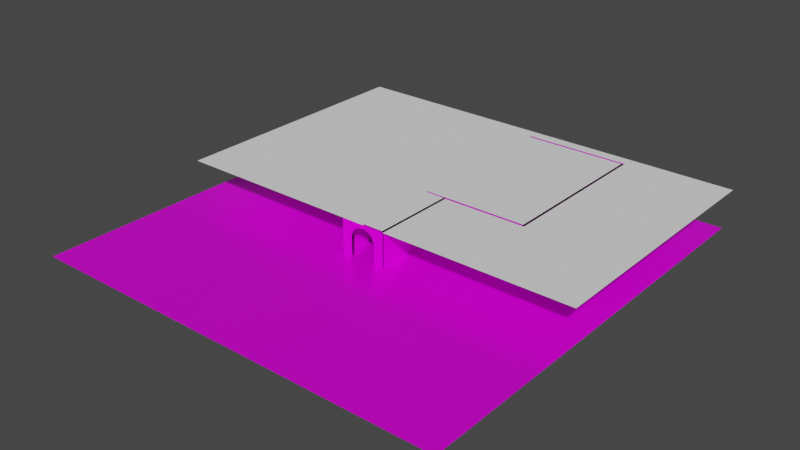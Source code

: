 # Source: Map1.blend  (saved by Blender 3.0.42; exported with 4.5.12 LTS)
import bpy
from mathutils import Matrix  # noqa: F401  (used for matrix-valued properties, if any)

bpy.ops.wm.read_factory_settings(use_empty=True)
scene = bpy.context.scene
scene.name = 'Scene'

# ---- collections
col_collection = bpy.data.collections.new('Collection'); scene.collection.children.link(col_collection)

# ---- images (referenced by path relative to the original .blend; pixels are not part of the script)
import os
ASSET_DIR = os.environ.get("B2B_ASSET_DIR", "")  # directory of the original .blend (textures are referenced by path, not embedded)
HERE = os.path.dirname(os.path.abspath(__file__))  # packed textures are extracted next to this script under _unpacked/

def load_image(name, relpath, width, height, colorspace="sRGB"):
    """Load a texture the original file referenced (path relative to the .blend, or extracted next to this script)."""
    p = next((c for c in (os.path.join(HERE, relpath), os.path.join(ASSET_DIR, relpath)) if relpath and os.path.exists(c)), "")
    if p:
        img = bpy.data.images.load(p, check_existing=True)
        img.name = name
    else:  # same state as the original file: an image datablock whose file is absent (Cycles renders it pink)
        img = bpy.data.images.new(name, width, height)
        img.source = "FILE"
        img.filepath = "//" + (relpath or name)
    img.colorspace_settings.name = colorspace
    return img
img_diamondplate001_2k_normaldx_jpg = load_image('DiamondPlate001_2K_NormalDX.jpg', 'DiamondPlate001_2K_NormalDX.jpg', 1024, 1024, 'Non-Color')
img_diamondplate001_2k_roughness_jpg = load_image('DiamondPlate001_2K_Roughness.jpg', 'DiamondPlate001_2K_Roughness.jpg', 1024, 1024, 'sRGB')
img_diamondplate001_2k_metalness_jpg = load_image('DiamondPlate001_2K_Metalness.jpg', 'DiamondPlate001_2K_Metalness.jpg', 1024, 1024, 'sRGB')
img_diamondplate001_2k_displacement_jpg = load_image('DiamondPlate001_2K_Displacement.jpg', 'DiamondPlate001_2K_Displacement.jpg', 1024, 1024, 'sRGB')
img_diamondplate001_2k_color_jpg = load_image('DiamondPlate001_2K_Color.jpg', 'DiamondPlate001_2K_Color.jpg', 1024, 1024, 'sRGB')
img_paintedplaster002_2k_roughness_jpg = load_image('PaintedPlaster002_2K_Roughness.jpg', 'PaintedPlaster002_2K_Roughness.jpg', 1024, 1024, 'sRGB')
img_paintedplaster002_2k_color_jpg = load_image('PaintedPlaster002_2K_Color.jpg', 'PaintedPlaster002_2K_Color.jpg', 1024, 1024, 'sRGB')
img_paintedplaster002_2k_displacement_jpg = load_image('PaintedPlaster002_2K_Displacement.jpg', 'PaintedPlaster002_2K_Displacement.jpg', 1024, 1024, 'sRGB')
img_paintedplaster002_2k_normaldx_jpg = load_image('PaintedPlaster002_2K_NormalDX.jpg', 'PaintedPlaster002_2K_NormalDX.jpg', 1024, 1024, 'sRGB')
img_plaster002_2k_displacement_jpg = load_image('Plaster002_2K_Displacement.jpg', 'Plaster002_2K_Displacement.jpg', 1024, 1024, 'sRGB')
img_plaster002_2k_color_jpg = load_image('Plaster002_2K_Color.jpg', 'Plaster002_2K_Color.jpg', 1024, 1024, 'sRGB')
img_plaster002_2k_normaldx_jpg = load_image('Plaster002_2K_NormalDX.jpg', 'Plaster002_2K_NormalDX.jpg', 1024, 1024, 'Non-Color')
img_plaster002_2k_roughness_jpg = load_image('Plaster002_2K_Roughness.jpg', 'Plaster002_2K_Roughness.jpg', 1024, 1024, 'sRGB')
img_woodchips002_2k_normaldx_jpg = load_image('WoodChips002_2K_NormalDX.jpg', 'WoodChips002_2K_NormalDX.jpg', 1024, 1024, 'sRGB')
img_woodchips002_2k_displacement_jpg = load_image('WoodChips002_2K_Displacement.jpg', 'WoodChips002_2K_Displacement.jpg', 1024, 1024, 'sRGB')
img_woodchips002_2k_roughness_jpg = load_image('WoodChips002_2K_Roughness.jpg', 'WoodChips002_2K_Roughness.jpg', 1024, 1024, 'sRGB')
img_woodchips002_2k_color_jpg = load_image('WoodChips002_2K_Color.jpg', 'WoodChips002_2K_Color.jpg', 1024, 1024, 'sRGB')
img_woodchips002_2k_ambientocclusion_jpg = load_image('WoodChips002_2K_AmbientOcclusion.jpg', 'WoodChips002_2K_AmbientOcclusion.jpg', 1024, 1024, 'Non-Color')
img_wood059_2k_roughness_jpg = load_image('Wood059_2K_Roughness.jpg', 'Wood059_2K_Roughness.jpg', 1024, 1024, 'sRGB')
img_wood059_2k_displacement_jpg = load_image('Wood059_2K_Displacement.jpg', 'Wood059_2K_Displacement.jpg', 1024, 1024, 'sRGB')
img_wood059_2k_normaldx_jpg = load_image('Wood059_2K_NormalDX.jpg', 'Wood059_2K_NormalDX.jpg', 1024, 1024, 'Non-Color')
img_wood059_2k_ambientocclusion_jpg = load_image('Wood059_2K_AmbientOcclusion.jpg', 'Wood059_2K_AmbientOcclusion.jpg', 1024, 1024, 'sRGB')
img_wood059_2k_color_jpg = load_image('Wood059_2K_Color.jpg', 'Wood059_2K_Color.jpg', 1024, 1024, 'sRGB')

# ---- materials (node trees are filled in below, after node groups)
mat_floor = bpy.data.materials.new('Floor')
mat_floor.use_transparent_shadow = False
mat_wall = bpy.data.materials.new('Wall')
mat_wall.use_transparent_shadow = False
mat_wall2 = bpy.data.materials.new('Wall2')
mat_wall2.use_transparent_shadow = False
mat_woodchip = bpy.data.materials.new('WoodChip')
mat_woodchip.use_transparent_shadow = False
mat_woodpillar = bpy.data.materials.new('WoodPillar')
mat_woodpillar.use_transparent_shadow = False

# ---- material node trees
mat_floor.use_nodes = True; mat_floor.node_tree.nodes.clear()
_N = mat_floor.node_tree.nodes; _L = mat_floor.node_tree.links
n0 = _N.new('ShaderNodeBsdfPrincipled'); n0.name = 'Principled BSDF'; n0.location = (10, 300)
n0.distribution = 'GGX'
n0.subsurface_method = 'RANDOM_WALK_SKIN'
n0.inputs[3].default_value = 1.45
n0.inputs[27].default_value = (0.0, 0.0, 0.0, 1.0)
n0.inputs[28].default_value = 1.0
n1 = _N.new('ShaderNodeOutputMaterial'); n1.name = 'Material Output'; n1.location = (300, 300)
n2 = _N.new('ShaderNodeNormalMap'); n2.name = 'Normal Map'; n2.location = (-252, -284)
n3 = _N.new('ShaderNodeTexImage'); n3.name = 'Image Texture.001'; n3.location = (-690, -335)
n3.image = img_diamondplate001_2k_normaldx_jpg
n4 = _N.new('ShaderNodeTexImage'); n4.name = 'Image Texture'; n4.location = (-500, -95)
n4.image = img_diamondplate001_2k_roughness_jpg
n5 = _N.new('ShaderNodeTexImage'); n5.name = 'Image Texture.002'; n5.location = (-489, 165)
n5.image = img_diamondplate001_2k_metalness_jpg
n6 = _N.new('ShaderNodeTexImage'); n6.name = 'Image Texture.004'; n6.location = (330, -103)
n6.image = img_diamondplate001_2k_displacement_jpg
n7 = _N.new('ShaderNodeTexImage'); n7.name = 'Image Texture.003'; n7.location = (-775, 344)
n7.image = img_diamondplate001_2k_color_jpg
n8 = _N.new('ShaderNodeMapping'); n8.name = 'Mapping'; n8.location = (-1127, 346)
n9 = _N.new('ShaderNodeTexCoord'); n9.name = 'Texture Coordinate'; n9.location = (-1416, 315)
_L.new(n0.outputs[0], n1.inputs[0])
_L.new(n4.outputs[0], n0.inputs[2])
_L.new(n3.outputs[0], n2.inputs[1])
_L.new(n2.outputs[0], n0.inputs[5])
_L.new(n5.outputs[0], n0.inputs[1])
_L.new(n6.outputs[0], n1.inputs[2])
_L.new(n7.outputs[0], n0.inputs[0])
_L.new(n8.outputs[0], n7.inputs[0])
_L.new(n9.outputs[2], n8.inputs[0])
n1.is_active_output = True
mat_wall.use_nodes = True; mat_wall.node_tree.nodes.clear()
_N = mat_wall.node_tree.nodes; _L = mat_wall.node_tree.links
n0 = _N.new('ShaderNodeBsdfPrincipled'); n0.name = 'Principled BSDF'; n0.location = (10, 300)
n0.distribution = 'GGX'
n0.subsurface_method = 'RANDOM_WALK_SKIN'
n0.inputs[3].default_value = 1.45
n0.inputs[27].default_value = (0.0, 0.0, 0.0, 1.0)
n0.inputs[28].default_value = 1.0
n1 = _N.new('ShaderNodeOutputMaterial'); n1.name = 'Material Output'; n1.location = (300, 300)
n2 = _N.new('ShaderNodeTexImage'); n2.name = 'Image Texture.003'; n2.location = (-363, 20)
n2.image = img_paintedplaster002_2k_roughness_jpg
n3 = _N.new('ShaderNodeTexImage'); n3.name = 'Image Texture'; n3.location = (-384, 289)
n3.image = img_paintedplaster002_2k_color_jpg
n4 = _N.new('ShaderNodeTexImage'); n4.name = 'Image Texture.001'; n4.location = (284, 36)
n4.image = img_paintedplaster002_2k_displacement_jpg
n5 = _N.new('ShaderNodeNormalMap'); n5.name = 'Normal Map'; n5.location = (-220, -309)
n6 = _N.new('ShaderNodeTexImage'); n6.name = 'Image Texture.002'; n6.location = (-584, -282)
n6.image = img_paintedplaster002_2k_normaldx_jpg
n7 = _N.new('ShaderNodeTexCoord'); n7.name = 'Texture Coordinate'; n7.location = (-987, 251)
n8 = _N.new('ShaderNodeMapping'); n8.name = 'Mapping'; n8.location = (-680, 295)
n8.inputs[3].default_value = (0.5, 1.0, 10.0)
_L.new(n0.outputs[0], n1.inputs[0])
_L.new(n2.outputs[0], n0.inputs[2])
_L.new(n3.outputs[0], n0.inputs[0])
_L.new(n4.outputs[0], n1.inputs[2])
_L.new(n6.outputs[0], n5.inputs[1])
_L.new(n5.outputs[0], n0.inputs[5])
_L.new(n8.outputs[0], n3.inputs[0])
_L.new(n7.outputs[2], n8.inputs[0])
n1.is_active_output = True
mat_wall2.use_nodes = True; mat_wall2.node_tree.nodes.clear()
_N = mat_wall2.node_tree.nodes; _L = mat_wall2.node_tree.links
n0 = _N.new('ShaderNodeOutputMaterial'); n0.name = 'Material Output'; n0.location = (300, 300)
n1 = _N.new('ShaderNodeBsdfPrincipled'); n1.name = 'Principled BSDF'; n1.location = (-56, 306)
n1.distribution = 'GGX'
n1.subsurface_method = 'RANDOM_WALK_SKIN'
n1.inputs[3].default_value = 1.45
n1.inputs[27].default_value = (0.0, 0.0, 0.0, 1.0)
n1.inputs[28].default_value = 1.0
n2 = _N.new('ShaderNodeTexImage'); n2.name = 'Image Texture.001'; n2.location = (229, 73)
n2.image = img_plaster002_2k_displacement_jpg
n3 = _N.new('ShaderNodeTexImage'); n3.name = 'Image Texture'; n3.location = (-524, 273)
n3.image = img_plaster002_2k_color_jpg
n4 = _N.new('ShaderNodeNormalMap'); n4.name = 'Normal Map'; n4.location = (-281, -293)
n5 = _N.new('ShaderNodeTexImage'); n5.name = 'Image Texture.002'; n5.location = (-621, -214)
n5.image = img_plaster002_2k_normaldx_jpg
n6 = _N.new('ShaderNodeTexImage'); n6.name = 'Image Texture.003'; n6.location = (-886, 16)
n6.image = img_plaster002_2k_roughness_jpg
n7 = _N.new('ShaderNodeMapping'); n7.name = 'Mapping'; n7.location = (-858, 384)
n7.inputs[3].default_value = (2.0, 1.0, 1.0)
n8 = _N.new('ShaderNodeTexCoord'); n8.name = 'Texture Coordinate'; n8.location = (-1150, 269)
_L.new(n1.outputs[0], n0.inputs[0])
_L.new(n2.outputs[0], n0.inputs[2])
_L.new(n3.outputs[0], n1.inputs[0])
_L.new(n6.outputs[0], n1.inputs[2])
_L.new(n5.outputs[0], n4.inputs[1])
_L.new(n4.outputs[0], n1.inputs[5])
_L.new(n8.outputs[2], n7.inputs[0])
_L.new(n7.outputs[0], n3.inputs[0])
n0.is_active_output = True
mat_woodchip.use_nodes = True; mat_woodchip.node_tree.nodes.clear()
_N = mat_woodchip.node_tree.nodes; _L = mat_woodchip.node_tree.links
n0 = _N.new('ShaderNodeBsdfPrincipled'); n0.name = 'Principled BSDF'; n0.location = (109, 300)
n0.distribution = 'GGX'
n0.subsurface_method = 'RANDOM_WALK_SKIN'
n0.inputs[3].default_value = 1.45
n0.inputs[27].default_value = (0.0, 0.0, 0.0, 1.0)
n0.inputs[28].default_value = 1.0
n1 = _N.new('ShaderNodeOutputMaterial'); n1.name = 'Material Output'; n1.location = (399, 300)
n2 = _N.new('ShaderNodeMix'); n2.name = 'Mix'; n2.location = (-174, 226)
n2.data_type = 'RGBA'
n3 = _N.new('ShaderNodeValToRGB'); n3.name = 'ColorRamp'; n3.location = (-535, 2)
while len(n3.color_ramp.elements) > 1: n3.color_ramp.elements.remove(n3.color_ramp.elements[-1])
n3.color_ramp.elements[0].position = 0.1773; n3.color_ramp.elements[0].color = (0.0, 0.0, 0.0, 1.0)
_e = n3.color_ramp.elements.new(0.8273); _e.color = (1.0, 1.0, 1.0, 1.0)
n4 = _N.new('ShaderNodeNormalMap'); n4.name = 'Normal Map'; n4.location = (-110, -323)
n5 = _N.new('ShaderNodeTexImage'); n5.name = 'Image Texture.003'; n5.location = (-412, -397)
n5.image = img_woodchips002_2k_normaldx_jpg
n6 = _N.new('ShaderNodeTexImage'); n6.name = 'Image Texture'; n6.location = (400, 85)
n6.image = img_woodchips002_2k_displacement_jpg
n7 = _N.new('ShaderNodeTexImage'); n7.name = 'Image Texture.004'; n7.location = (-233, -35)
n7.image = img_woodchips002_2k_roughness_jpg
n8 = _N.new('ShaderNodeTexCoord'); n8.name = 'Texture Coordinate'; n8.location = (-1454, 256)
n9 = _N.new('ShaderNodeTexImage'); n9.name = 'Image Texture.002'; n9.location = (-621, 304)
n9.image = img_woodchips002_2k_color_jpg
n10 = _N.new('ShaderNodeMapping'); n10.name = 'Mapping'; n10.location = (-1197, 309)
n10.inputs[3].default_value = (10.0, 10.0, 1.0)
n11 = _N.new('ShaderNodeTexImage'); n11.name = 'Image Texture.001'; n11.location = (-927, -30)
n11.image = img_woodchips002_2k_ambientocclusion_jpg
_L.new(n0.outputs[0], n1.inputs[0])
_L.new(n6.outputs[0], n1.inputs[2])
_L.new(n9.outputs[0], n2.inputs[6])
_L.new(n11.outputs[0], n3.inputs[0])
_L.new(n2.outputs[2], n0.inputs[0])
_L.new(n3.outputs[0], n2.inputs[7])
_L.new(n5.outputs[0], n4.inputs[1])
_L.new(n4.outputs[0], n0.inputs[5])
_L.new(n7.outputs[0], n0.inputs[2])
_L.new(n8.outputs[2], n10.inputs[0])
_L.new(n10.outputs[0], n11.inputs[0])
_L.new(n10.outputs[0], n9.inputs[0])
n1.is_active_output = True
mat_woodpillar.use_nodes = True; mat_woodpillar.node_tree.nodes.clear()
_N = mat_woodpillar.node_tree.nodes; _L = mat_woodpillar.node_tree.links
n0 = _N.new('ShaderNodeOutputMaterial'); n0.name = 'Material Output'; n0.location = (399, 300)
n1 = _N.new('ShaderNodeBsdfPrincipled'); n1.name = 'Principled BSDF'; n1.location = (109, 300)
n1.distribution = 'GGX'
n1.subsurface_method = 'RANDOM_WALK_SKIN'
n1.inputs[3].default_value = 1.45
n1.inputs[27].default_value = (0.0, 0.0, 0.0, 1.0)
n1.inputs[28].default_value = 1.0
n2 = _N.new('ShaderNodeTexImage'); n2.name = 'Texture image.001'; n2.location = (-531, -63)
n2.image = img_wood059_2k_roughness_jpg
n3 = _N.new('ShaderNodeTexImage'); n3.name = 'Texture image.004'; n3.location = (367, 13)
n3.image = img_wood059_2k_displacement_jpg
n4 = _N.new('ShaderNodeNormalMap'); n4.name = 'Normal Map'; n4.location = (-207, -327)
n5 = _N.new('ShaderNodeTexImage'); n5.name = 'Texture image.002'; n5.location = (-684, -362)
n5.image = img_wood059_2k_normaldx_jpg
n6 = _N.new('ShaderNodeTexImage'); n6.name = 'Texture image.003'; n6.location = (-917, 312)
n6.image = img_wood059_2k_ambientocclusion_jpg
n7 = _N.new('ShaderNodeValToRGB'); n7.name = 'ColorRamp'; n7.location = (-557, 249)
while len(n7.color_ramp.elements) > 1: n7.color_ramp.elements.remove(n7.color_ramp.elements[-1])
n7.color_ramp.elements[0].position = 0.1318; n7.color_ramp.elements[0].color = (0.0, 0.0, 0.0, 1.0)
_e = n7.color_ramp.elements.new(0.8); _e.color = (1.0, 1.0, 1.0, 1.0)
n8 = _N.new('ShaderNodeTexImage'); n8.name = 'Texture image'; n8.location = (-550, 549)
n8.image = img_wood059_2k_color_jpg
n9 = _N.new('ShaderNodeMix'); n9.name = 'Mix'; n9.location = (-209, 343)
n9.data_type = 'RGBA'
n9.blend_type = 'MULTIPLY'
_L.new(n1.outputs[0], n0.inputs[0])
_L.new(n5.outputs[0], n4.inputs[1])
_L.new(n3.outputs[0], n0.inputs[2])
_L.new(n2.outputs[0], n1.inputs[2])
_L.new(n4.outputs[0], n1.inputs[5])
_L.new(n6.outputs[0], n7.inputs[0])
_L.new(n7.outputs[0], n9.inputs[7])
_L.new(n8.outputs[0], n9.inputs[6])
_L.new(n9.outputs[2], n1.inputs[0])
n0.is_active_output = True

# ---- world
world_world = bpy.data.worlds.new('World'); scene.world = world_world
world_world.use_nodes = True; world_world.node_tree.nodes.clear()
_N = world_world.node_tree.nodes; _L = world_world.node_tree.links
n0 = _N.new('ShaderNodeOutputWorld'); n0.name = 'World Output'; n0.location = (300, 300)
n1 = _N.new('ShaderNodeBackground'); n1.name = 'Background'; n1.location = (10, 300)
n1.inputs[0].default_value = (0.05088, 0.05088, 0.05088, 1.0)
_L.new(n1.outputs[0], n0.inputs[0])
n0.is_active_output = True
world_world.color = (0.05088, 0.05088, 0.05088)
world_world.use_sun_shadow = False
world_world.sun_shadow_jitter_overblur = 0.0

# ---- meshes
me_plan = bpy.data.meshes.new('Plan')
me_plan.from_pydata([(-1.0, -1.0, 0.0), (1.0, -1.0, 0.0), (-1.0, 1.0, 0.0), (1.0, 1.0, 0.0)], [], [(0, 1, 3, 2)])
_uv = me_plan.uv_layers.new(name='CarteUV')
_uv.uv.foreach_set('vector', [-9.043, -9.043, 10.04, -9.043, 10.04, 10.04, -9.043, 10.04])
me_plan.materials.append(mat_floor)
me_plan.use_remesh_fix_poles = True
me_plan.use_remesh_preserve_attributes = False
me_plan.update()
me_cube_001 = bpy.data.meshes.new('Cube.001')
me_cube_001.from_pydata([(-1.0, -1.0, -1.0), (-1.0, -1.0, 1.0), (-1.0, 1.0, -1.0), (-1.0, 1.0, 1.0), (1.0, -1.0, -1.0), (1.0, -1.0, 1.0), (1.0, 1.0, -1.0), (1.0, 1.0, 1.0)], [], [(0, 1, 3, 2), (2, 3, 7, 6), (6, 7, 5, 4), (4, 5, 1, 0), (2, 6, 4, 0), (7, 3, 1, 5)])
_uv = me_cube_001.uv_layers.new(name='CarteUV')
_uv.uv.foreach_set('vector', [0.375, 0.0, 0.625, 0.0, 0.625, 0.25, 0.375, 0.25, 0.375, 0.25, 0.625, 0.25, 0.625, 0.5, 0.375, 0.5, 0.375, 0.5, 0.625, 0.5, 0.625, 0.75, 0.375, 0.75, 0.375, 0.75, 0.625, 0.75, 0.625, 1.0, 0.375, 1.0, 0.125, 0.5, 0.375, 0.5, 0.375, 0.75, 0.125, 0.75, 0.625, 0.5, 0.875, 0.5, 0.875, 0.75, 0.625, 0.75])
me_cube_001.materials.append(mat_wall)
me_cube_001.use_remesh_fix_poles = True
me_cube_001.use_remesh_preserve_attributes = False
me_cube_001.update()
me_cube_002 = bpy.data.meshes.new('Cube.002')
me_cube_002.from_pydata([(-1.0, -1.0, -1.0), (-1.0, -1.0, 1.0), (-1.0, 1.0, -1.0), (-1.0, 1.0, 1.0), (1.0, -1.0, -1.0), (1.0, -1.0, 1.0), (1.0, 1.0, -1.0), (1.0, 1.0, 1.0)], [], [(0, 1, 3, 2), (2, 3, 7, 6), (6, 7, 5, 4), (4, 5, 1, 0), (2, 6, 4, 0), (7, 3, 1, 5)])
_uv = me_cube_002.uv_layers.new(name='CarteUV')
_uv.uv.foreach_set('vector', [0.375, 0.0, 0.625, 0.0, 0.625, 0.25, 0.375, 0.25, 0.375, 0.25, 0.625, 0.25, 0.625, 0.5, 0.375, 0.5, 0.375, 0.5, 0.625, 0.5, 0.625, 0.75, 0.375, 0.75, 0.375, 0.75, 0.625, 0.75, 0.625, 1.0, 0.375, 1.0, 0.125, 0.5, 0.375, 0.5, 0.375, 0.75, 0.125, 0.75, 0.625, 0.5, 0.875, 0.5, 0.875, 0.75, 0.625, 0.75])
me_cube_002.materials.append(mat_wall2)
me_cube_002.use_remesh_fix_poles = True
me_cube_002.use_remesh_preserve_attributes = False
me_cube_002.update()
me_cube_003 = bpy.data.meshes.new('Cube.003')
me_cube_003.from_pydata([(-1.0, -1.0, -1.0), (-1.0, -1.0, 1.0), (-1.0, 1.0, -1.0), (-1.0, 1.0, 1.0), (1.0, -1.0, -1.0), (1.0, -1.0, 1.0), (1.0, 1.0, -1.0), (1.0, 1.0, 1.0)], [], [(0, 1, 3, 2), (2, 3, 7, 6), (6, 7, 5, 4), (4, 5, 1, 0), (2, 6, 4, 0), (7, 3, 1, 5)])
_uv = me_cube_003.uv_layers.new(name='CarteUV')
_uv.uv.foreach_set('vector', [0.375, 0.0, 0.625, 0.0, 0.625, 0.25, 0.375, 0.25, 0.375, 0.25, 0.625, 0.25, 0.625, 0.5, 0.375, 0.5, 0.375, 0.5, 0.625, 0.5, 0.625, 0.75, 0.375, 0.75, 0.375, 0.75, 0.625, 0.75, 0.625, 1.0, 0.375, 1.0, 0.125, 0.5, 0.375, 0.5, 0.375, 0.75, 0.125, 0.75, 0.625, 0.5, 0.875, 0.5, 0.875, 0.75, 0.625, 0.75])
me_cube_003.materials.append(mat_wall2)
me_cube_003.use_remesh_fix_poles = True
me_cube_003.use_remesh_preserve_attributes = False
me_cube_003.update()
me_cube_004 = bpy.data.meshes.new('Cube.004')
me_cube_004.from_pydata([(-1.0, -1.0, -1.0), (-1.0, -1.0, 1.0), (-1.0, 1.0, -1.0), (-1.0, 1.0, 1.0), (1.0, -1.0, -1.0), (1.0, -1.0, 1.0), (1.0, 1.0, -1.0), (1.0, 1.0, 1.0)], [], [(0, 1, 3, 2), (2, 3, 7, 6), (6, 7, 5, 4), (4, 5, 1, 0), (2, 6, 4, 0), (7, 3, 1, 5)])
_uv = me_cube_004.uv_layers.new(name='CarteUV')
_uv.uv.foreach_set('vector', [0.375, 0.0, 0.625, 0.0, 0.625, 0.25, 0.375, 0.25, 0.375, 0.25, 0.625, 0.25, 0.625, 0.5, 0.375, 0.5, 0.375, 0.5, 0.625, 0.5, 0.625, 0.75, 0.375, 0.75, 0.375, 0.75, 0.625, 0.75, 0.625, 1.0, 0.375, 1.0, 0.125, 0.5, 0.375, 0.5, 0.375, 0.75, 0.125, 0.75, 0.625, 0.5, 0.875, 0.5, 0.875, 0.75, 0.625, 0.75])
me_cube_004.materials.append(mat_wall)
me_cube_004.use_remesh_fix_poles = True
me_cube_004.use_remesh_preserve_attributes = False
me_cube_004.update()
me_cube_005 = bpy.data.meshes.new('Cube.005')
me_cube_005.from_pydata([(-1.0, -1.0, -1.0), (-1.0, -1.0, 1.0), (-1.0, 1.0, -1.0), (-1.0, 1.0, 1.0), (1.0, -1.0, -1.0), (1.0, -1.0, 1.0), (1.0, 1.0, -1.0), (1.0, 1.0, 1.0)], [], [(0, 1, 3, 2), (2, 3, 7, 6), (6, 7, 5, 4), (4, 5, 1, 0), (2, 6, 4, 0), (7, 3, 1, 5)])
_uv = me_cube_005.uv_layers.new(name='CarteUV')
_uv.uv.foreach_set('vector', [0.375, 0.0, 0.625, 0.0, 0.625, 0.25, 0.375, 0.25, 0.375, 0.25, 0.625, 0.25, 0.625, 0.5, 0.375, 0.5, 0.375, 0.5, 0.625, 0.5, 0.625, 0.75, 0.375, 0.75, 0.375, 0.75, 0.625, 0.75, 0.625, 1.0, 0.375, 1.0, 0.125, 0.5, 0.375, 0.5, 0.375, 0.75, 0.125, 0.75, 0.625, 0.5, 0.875, 0.5, 0.875, 0.75, 0.625, 0.75])
me_cube_005.materials.append(mat_wall)
me_cube_005.use_remesh_fix_poles = True
me_cube_005.use_remesh_preserve_attributes = False
me_cube_005.update()
me_cube_006 = bpy.data.meshes.new('Cube.006')
me_cube_006.from_pydata([(-1.0, -1.0, -1.0), (-1.0, -1.0, 1.0), (-1.0, 1.0, -1.0), (-1.0, 1.0, 1.0), (1.0, -1.0, -1.0), (1.0, -1.0, 1.0), (1.0, 1.0, -1.0), (1.0, 1.0, 1.0), (-1.0, -0.566, 0.05042), (-1.0, -0.5552, 0.1967), (-1.0, -0.4706, 0.4671), (-1.0, -0.523, 0.3374), (-1.0, -0.4002, 0.5808), (-1.0, -0.3145, 0.674), (-1.0, 0.0, 0.8004), (-1.0, -0.1104, 0.786), (-1.0, -0.2166, 0.7433), (-1.0, 0.2166, 0.7433), (-1.0, 0.4002, 0.5808), (-1.0, 0.3145, 0.674), (-1.0, 0.1104, 0.786), (-1.0, 0.4706, 0.4671), (-1.0, 0.566, 0.05042), (-1.0, 0.5552, 0.1967), (-1.0, 0.523, 0.3374), (1.0, -0.4002, 0.5808), (1.0, -0.2166, 0.7433), (1.0, -0.3145, 0.674), (1.0, 0.0, 0.8004), (1.0, 0.2166, 0.7433), (1.0, 0.1104, 0.786), (1.0, -0.1104, 0.786), (1.0, 0.4002, 0.5808), (1.0, 0.4706, 0.4671), (1.0, 0.566, 0.05042), (1.0, 0.5552, 0.1967), (1.0, 0.523, 0.3374), (1.0, 0.3145, 0.674), (1.0, -0.566, 0.05042), (1.0, -0.5552, 0.1967), (1.0, -0.4706, 0.4671), (1.0, -0.523, 0.3374), (-1.0, 0.5658, 0.05979), (-1.0, 0.5658, 0.05296), (-1.0, 0.5653, 0.05979), (-1.0, -0.5658, 0.05979), (-1.0, -0.5653, 0.05979), (-1.0, -0.5658, 0.05296), (-1.0, -0.5658, 0.04788), (-1.0, 0.5658, 0.04788), (1.0, -0.5658, -1.0), (1.0, 0.5658, -1.0), (-1.0, -0.5658, -1.0), (-1.0, 0.5658, -1.0), (1.0, -0.5658, 0.05296), (1.0, -0.5653, 0.05979), (1.0, -0.5658, 0.05979), (1.0, -0.5658, 0.04788), (1.0, 0.5658, 0.05979), (1.0, 0.5658, 0.05296), (1.0, 0.5653, 0.05979), (1.0, 0.5658, 0.04788)], [], [(23, 24, 21, 18, 3, 2, 53, 49, 22, 43, 42, 44), (8, 48, 52, 0, 1, 12, 10, 11, 9, 46, 45, 47), (13, 12, 1, 3, 18, 19, 17, 20, 14, 15, 16), (2, 3, 7, 6), (56, 55, 39, 41, 40, 25, 5, 4, 50, 57, 38, 54), (34, 61, 51, 6, 7, 32, 33, 36, 35, 60, 58, 59), (37, 32, 7, 5, 25, 27, 26, 31, 28, 30, 29), (4, 5, 1, 0), (4, 0, 52, 50), (53, 2, 6, 51), (7, 3, 1, 5), (14, 28, 31, 15), (15, 31, 26, 16), (16, 26, 27, 13), (13, 27, 25, 12), (10, 12, 25, 40), (10, 40, 41, 11), (11, 41, 39, 9), (38, 8, 47, 54), (46, 9, 39, 55), (48, 8, 38, 57), (61, 34, 22, 49), (43, 22, 34, 59), (60, 35, 23, 44), (24, 23, 35, 36), (21, 24, 36, 33), (18, 21, 33, 32), (19, 18, 32, 37), (19, 37, 29, 17), (17, 29, 30, 20), (20, 30, 28, 14), (59, 58, 42, 43), (49, 53, 51, 61), (54, 47, 45, 56), (48, 57, 50, 52), (44, 42, 58, 60), (56, 45, 46, 55)])
_uv = me_cube_006.uv_layers.new(name='CarteUV')
_uv.uv.foreach_set('vector', [0.5246, 0.1944, 0.5422, 0.1904, 0.5584, 0.1838, 0.5726, 0.175, 0.625, 0.25, 0.375, 0.25, 0.375, 0.1957, 0.506, 0.1957, 0.5063, 0.1958, 0.5066, 0.1957, 0.5075, 0.1957, 0.5075, 0.1957, 0.5063, 0.05425, 0.506, 0.05427, 0.375, 0.05427, 0.375, 0.0, 0.625, 0.0, 0.5726, 0.07497, 0.5584, 0.06617, 0.5422, 0.05963, 0.5246, 0.0556, 0.5075, 0.05433, 0.5075, 0.05427, 0.5066, 0.05427, 0.5843, 0.08569, 0.5726, 0.07497, 0.625, 0.0, 0.625, 0.25, 0.5726, 0.175, 0.5843, 0.1643, 0.5929, 0.1521, 0.5983, 0.1388, 0.6001, 0.125, 0.5983, 0.1112, 0.5929, 0.09792, 0.375, 0.25, 0.625, 0.25, 0.625, 0.5, 0.375, 0.5, 0.5075, 0.6957, 0.5075, 0.6957, 0.5246, 0.6944, 0.5422, 0.6904, 0.5584, 0.6838, 0.5726, 0.675, 0.625, 0.75, 0.375, 0.75, 0.375, 0.6957, 0.506, 0.6957, 0.5063, 0.6958, 0.5066, 0.6957, 0.5063, 0.5542, 0.506, 0.5543, 0.375, 0.5543, 0.375, 0.5, 0.625, 0.5, 0.5726, 0.575, 0.5584, 0.5662, 0.5422, 0.5596, 0.5246, 0.5556, 0.5075, 0.5543, 0.5075, 0.5543, 0.5066, 0.5543, 0.5843, 0.5857, 0.5726, 0.575, 0.625, 0.5, 0.625, 0.75, 0.5726, 0.675, 0.5843, 0.6643, 0.5929, 0.6521, 0.5983, 0.6388, 0.6001, 0.625, 0.5983, 0.6112, 0.5929, 0.5979, 0.375, 0.75, 0.625, 0.75, 0.625, 1.0, 0.375, 1.0, 0.375, 0.75, 0.125, 0.75, 0.125, 0.6957, 0.375, 0.6957, 0.125, 0.5543, 0.125, 0.5, 0.375, 0.5, 0.375, 0.5543, 0.625, 0.5, 0.875, 0.5, 0.875, 0.75, 0.625, 0.75, 1.0, 0.825, 1.0, 0.675, 0.9688, 0.675, 0.9688, 0.825, 0.9688, 0.825, 0.9688, 0.675, 0.9375, 0.675, 0.9375, 0.825, 0.9375, 0.825, 0.9375, 0.675, 0.9062, 0.675, 0.9062, 0.825, 0.9062, 0.825, 0.9062, 0.675, 0.875, 0.675, 0.875, 0.825, 0.8438, 0.825, 0.875, 0.825, 0.875, 0.675, 0.8438, 0.675, 0.8438, 0.825, 0.8438, 0.675, 0.8125, 0.675, 0.8125, 0.825, 0.8125, 0.825, 0.8125, 0.675, 0.7812, 0.675, 0.7812, 0.825, 0.75, 0.675, 0.75, 0.825, 0.7505, 0.825, 0.7505, 0.675, 0.752, 0.825, 0.7812, 0.825, 0.7812, 0.675, 0.752, 0.675, 0.7495, 0.825, 0.75, 0.825, 0.75, 0.675, 0.7495, 0.675, 0.2505, 0.675, 0.25, 0.675, 0.25, 0.825, 0.2505, 0.825, 0.2495, 0.825, 0.25, 0.825, 0.25, 0.675, 0.2495, 0.675, 0.248, 0.675, 0.2188, 0.675, 0.2188, 0.825, 0.248, 0.825, 0.1875, 0.825, 0.2188, 0.825, 0.2188, 0.675, 0.1875, 0.675, 0.1562, 0.825, 0.1875, 0.825, 0.1875, 0.675, 0.1562, 0.675, 0.125, 0.825, 0.1562, 0.825, 0.1562, 0.675, 0.125, 0.675, 0.09375, 0.825, 0.125, 0.825, 0.125, 0.675, 0.09375, 0.675, 0.09375, 0.825, 0.09375, 0.675, 0.0625, 0.675, 0.0625, 0.825, 0.0625, 0.825, 0.0625, 0.675, 0.03125, 0.675, 0.03125, 0.825, 0.03125, 0.825, 0.03125, 0.675, 0.0, 0.675, 0.0, 0.825, 0.6239, 0.0, 0.625, 0.0, 0.625, 0.0, 0.6239, 0.0, 0.623, 0.0, 0.4484, 0.0, 0.4484, 0.0, 0.623, 0.0, 0.6239, 0.5, 0.6239, 0.5, 0.625, 0.5, 0.625, 0.5, 0.623, 0.5, 0.623, 0.5, 0.4484, 0.5, 0.4484, 0.5, 0.8749, 0.6619, 0.875, 0.6619, 0.875, 0.5869, 0.8749, 0.5869, 0.625, 0.5869, 0.625, 0.6619, 0.6251, 0.6619, 0.6251, 0.5869])
me_cube_006.materials.append(mat_wall2)
me_cube_006.use_remesh_fix_poles = True
me_cube_006.use_remesh_preserve_attributes = False
me_cube_006.update()
me_cube_007 = bpy.data.meshes.new('Cube.007')
me_cube_007.from_pydata([(-1.0, -1.0, -1.0), (-1.0, -1.0, 1.0), (-1.0, 1.0, -1.0), (-1.0, 1.0, 1.0), (1.0, -1.0, -1.0), (1.0, -1.0, 1.0), (1.0, 1.0, -1.0), (1.0, 1.0, 1.0)], [], [(0, 1, 3, 2), (2, 3, 7, 6), (6, 7, 5, 4), (4, 5, 1, 0), (2, 6, 4, 0), (7, 3, 1, 5)])
_uv = me_cube_007.uv_layers.new(name='CarteUV')
_uv.uv.foreach_set('vector', [0.375, 0.0, 0.625, 0.0, 0.625, 0.25, 0.375, 0.25, 0.375, 0.25, 0.625, 0.25, 0.625, 0.5, 0.375, 0.5, 0.375, 0.5, 0.625, 0.5, 0.625, 0.75, 0.375, 0.75, 0.375, 0.75, 0.625, 0.75, 0.625, 1.0, 0.375, 1.0, 0.125, 0.5, 0.375, 0.5, 0.375, 0.75, 0.125, 0.75, 0.625, 0.5, 0.875, 0.5, 0.875, 0.75, 0.625, 0.75])
me_cube_007.materials.append(mat_wall)
me_cube_007.use_remesh_fix_poles = True
me_cube_007.use_remesh_preserve_attributes = False
me_cube_007.update()
me_cube_008 = bpy.data.meshes.new('Cube.008')
me_cube_008.from_pydata([(-1.0, -1.0, -1.0), (-1.0, -1.0, 1.0), (-1.0, 1.0, -1.0), (-1.0, 1.0, 1.0), (1.0, -1.0, -1.0), (1.0, -1.0, 1.0), (1.0, 1.0, -1.0), (1.0, 1.0, 1.0)], [], [(0, 1, 3, 2), (2, 3, 7, 6), (6, 7, 5, 4), (4, 5, 1, 0), (2, 6, 4, 0), (7, 3, 1, 5)])
_uv = me_cube_008.uv_layers.new(name='CarteUV')
_uv.uv.foreach_set('vector', [-0.1943, -2.277, 1.194, -2.277, 1.194, -0.8886, -0.1943, -0.8886, -0.1943, -0.8886, 1.194, -0.8886, 1.194, 0.4792, -0.1943, 0.4792, -0.1943, 0.4792, 1.194, 0.4792, 1.194, 1.909, -0.1943, 1.909, -0.1943, 1.909, 1.194, 1.909, 1.194, 3.277, -0.1943, 3.277, -1.583, 0.5, -0.1943, 0.4792, -0.1943, 1.909, -1.583, 1.889, 1.194, 0.4792, 2.583, 0.5, 2.583, 1.889, 1.194, 1.909])
me_cube_008.materials.append(mat_wall)
me_cube_008.use_remesh_fix_poles = True
me_cube_008.use_remesh_preserve_attributes = False
me_cube_008.update()
me_cube_010 = bpy.data.meshes.new('Cube.010')
me_cube_010.from_pydata([(-1.0, -1.0, -1.0), (-1.0, -1.0, 1.0), (-1.0, 1.0, -1.0), (-1.0, 1.0, 1.0), (1.0, -1.0, -1.0), (1.0, -1.0, 1.0), (1.0, 1.0, -1.0), (1.0, 1.0, 1.0)], [], [(0, 1, 3, 2), (2, 3, 7, 6), (6, 7, 5, 4), (4, 5, 1, 0), (2, 6, 4, 0), (7, 3, 1, 5)])
_uv = me_cube_010.uv_layers.new(name='CarteUV')
_uv.uv.foreach_set('vector', [0.375, 0.0, 0.625, 0.0, 0.625, 0.25, 0.375, 0.25, 0.375, 0.25, 0.625, 0.25, 0.625, 0.5, 0.375, 0.5, 0.375, 0.5, 0.625, 0.5, 0.625, 0.75, 0.375, 0.75, 0.375, 0.75, 0.625, 0.75, 0.625, 1.0, 0.375, 1.0, 0.125, 0.5, 0.375, 0.5, 0.375, 0.75, 0.125, 0.75, 0.625, 0.5, 0.875, 0.5, 0.875, 0.75, 0.625, 0.75])
me_cube_010.materials.append(mat_woodchip)
me_cube_010.use_remesh_fix_poles = True
me_cube_010.use_remesh_preserve_attributes = False
me_cube_010.update()
me_cube_011 = bpy.data.meshes.new('Cube.011')
me_cube_011.from_pydata([(-1.0, -1.0, -1.0), (-1.0, -1.0, 1.0), (-1.0, 1.0, -1.0), (-1.0, 1.0, 1.0), (1.0, -1.0, -1.0), (1.0, -1.0, 1.0), (1.0, 1.0, -1.0), (1.0, 1.0, 1.0)], [], [(0, 1, 3, 2), (2, 3, 7, 6), (6, 7, 5, 4), (4, 5, 1, 0), (2, 6, 4, 0), (7, 3, 1, 5)])
_uv = me_cube_011.uv_layers.new(name='CarteUV')
_uv.uv.foreach_set('vector', [0.375, 0.0, 0.625, 0.0, 0.625, 0.25, 0.375, 0.25, 0.375, 0.25, 0.625, 0.25, 0.625, 0.5, 0.375, 0.5, 0.375, 0.5, 0.625, 0.5, 0.625, 0.75, 0.375, 0.75, 0.375, 0.75, 0.625, 0.75, 0.625, 1.0, 0.375, 1.0, 0.125, 0.5, 0.375, 0.5, 0.375, 0.75, 0.125, 0.75, 0.625, 0.5, 0.875, 0.5, 0.875, 0.75, 0.625, 0.75])
me_cube_011.materials.append(mat_woodchip)
me_cube_011.use_remesh_fix_poles = True
me_cube_011.use_remesh_preserve_attributes = False
me_cube_011.update()
me_cube_012 = bpy.data.meshes.new('Cube.012')
me_cube_012.from_pydata([(-1.0, -1.0, -1.0), (-1.0, -1.0, 1.0), (-1.0, 1.0, -1.0), (-1.0, 1.0, 1.0), (1.0, -1.0, -1.0), (1.0, -1.0, 1.0), (1.0, 1.0, -1.0), (1.0, 1.0, 1.0)], [], [(0, 1, 3, 2), (2, 3, 7, 6), (6, 7, 5, 4), (4, 5, 1, 0), (2, 6, 4, 0), (7, 3, 1, 5)])
_uv = me_cube_012.uv_layers.new(name='CarteUV')
_uv.uv.foreach_set('vector', [0.375, 0.0, 0.625, 0.0, 0.625, 0.25, 0.375, 0.25, 0.375, 0.25, 0.625, 0.25, 0.625, 0.5, 0.375, 0.5, 0.375, 0.5, 0.625, 0.5, 0.625, 0.75, 0.375, 0.75, 0.375, 0.75, 0.625, 0.75, 0.625, 1.0, 0.375, 1.0, 0.125, 0.5, 0.375, 0.5, 0.375, 0.75, 0.125, 0.75, 0.625, 0.5, 0.875, 0.5, 0.875, 0.75, 0.625, 0.75])
me_cube_012.materials.append(mat_woodpillar)
me_cube_012.use_remesh_fix_poles = True
me_cube_012.use_remesh_preserve_attributes = False
me_cube_012.update()
me_cube_013 = bpy.data.meshes.new('Cube.013')
me_cube_013.from_pydata([(-1.0, -1.0, -1.0), (-1.0, -1.0, 1.0), (-1.0, 1.0, -1.0), (-1.0, 1.0, 1.0), (1.0, -1.0, -1.0), (1.0, -1.0, 1.0), (1.0, 1.0, -1.0), (1.0, 1.0, 1.0)], [], [(0, 1, 3, 2), (2, 3, 7, 6), (6, 7, 5, 4), (4, 5, 1, 0), (2, 6, 4, 0), (7, 3, 1, 5)])
_uv = me_cube_013.uv_layers.new(name='CarteUV')
_uv.uv.foreach_set('vector', [0.375, 0.0, 0.625, 0.0, 0.625, 0.25, 0.375, 0.25, 0.375, 0.25, 0.625, 0.25, 0.625, 0.5, 0.375, 0.5, 0.375, 0.5, 0.625, 0.5, 0.625, 0.75, 0.375, 0.75, 0.375, 0.75, 0.625, 0.75, 0.625, 1.0, 0.375, 1.0, 0.125, 0.5, 0.375, 0.5, 0.375, 0.75, 0.125, 0.75, 0.625, 0.5, 0.875, 0.5, 0.875, 0.75, 0.625, 0.75])
me_cube_013.materials.append(mat_woodpillar)
me_cube_013.use_remesh_fix_poles = True
me_cube_013.use_remesh_preserve_attributes = False
me_cube_013.update()
me_cube_014 = bpy.data.meshes.new('Cube.014')
me_cube_014.from_pydata([(-1.0, -1.0, -1.0), (-1.0, -1.0, 1.0), (-1.0, 1.0, -1.0), (-1.0, 1.0, 1.0), (1.0, -1.0, -1.0), (1.0, -1.0, 1.0), (1.0, 1.0, -1.0), (1.0, 1.0, 1.0)], [], [(0, 1, 3, 2), (2, 3, 7, 6), (6, 7, 5, 4), (4, 5, 1, 0), (2, 6, 4, 0), (7, 3, 1, 5)])
_uv = me_cube_014.uv_layers.new(name='CarteUV')
_uv.uv.foreach_set('vector', [0.375, 0.0, 0.625, 0.0, 0.625, 0.25, 0.375, 0.25, 0.375, 0.25, 0.625, 0.25, 0.625, 0.5, 0.375, 0.5, 0.375, 0.5, 0.625, 0.5, 0.625, 0.75, 0.375, 0.75, 0.375, 0.75, 0.625, 0.75, 0.625, 1.0, 0.375, 1.0, 0.125, 0.5, 0.375, 0.5, 0.375, 0.75, 0.125, 0.75, 0.625, 0.5, 0.875, 0.5, 0.875, 0.75, 0.625, 0.75])
me_cube_014.materials.append(mat_woodpillar)
me_cube_014.use_remesh_fix_poles = True
me_cube_014.use_remesh_preserve_attributes = False
me_cube_014.update()
me_cube_015 = bpy.data.meshes.new('Cube.015')
me_cube_015.from_pydata([(-1.0, -1.0, -1.0), (-1.0, -1.0, 1.0), (-1.0, 1.0, -1.0), (-1.0, 1.0, 1.0), (1.0, -1.0, -1.0), (1.0, -1.0, 1.0), (1.0, 1.0, -1.0), (1.0, 1.0, 1.0)], [], [(0, 1, 3, 2), (2, 3, 7, 6), (6, 7, 5, 4), (4, 5, 1, 0), (2, 6, 4, 0), (7, 3, 1, 5)])
_uv = me_cube_015.uv_layers.new(name='CarteUV')
_uv.uv.foreach_set('vector', [0.375, 0.0, 0.625, 0.0, 0.625, 0.25, 0.375, 0.25, 0.375, 0.25, 0.625, 0.25, 0.625, 0.5, 0.375, 0.5, 0.375, 0.5, 0.625, 0.5, 0.625, 0.75, 0.375, 0.75, 0.375, 0.75, 0.625, 0.75, 0.625, 1.0, 0.375, 1.0, 0.125, 0.5, 0.375, 0.5, 0.375, 0.75, 0.125, 0.75, 0.625, 0.5, 0.875, 0.5, 0.875, 0.75, 0.625, 0.75])
me_cube_015.materials.append(mat_woodpillar)
me_cube_015.use_remesh_fix_poles = True
me_cube_015.use_remesh_preserve_attributes = False
me_cube_015.update()
me_cube_016 = bpy.data.meshes.new('Cube.016')
me_cube_016.from_pydata([(-1.0, -1.0, -1.0), (-1.0, -1.0, 1.0), (-1.0, 1.0, -1.0), (-1.0, 1.0, 1.0), (1.0, -1.0, -1.0), (1.0, -1.0, 1.0), (1.0, 1.0, -1.0), (1.0, 1.0, 1.0)], [], [(0, 1, 3, 2), (2, 3, 7, 6), (6, 7, 5, 4), (4, 5, 1, 0), (2, 6, 4, 0), (7, 3, 1, 5)])
_uv = me_cube_016.uv_layers.new(name='CarteUV')
_uv.uv.foreach_set('vector', [0.375, 0.0, 0.625, 0.0, 0.625, 0.25, 0.375, 0.25, 0.375, 0.25, 0.625, 0.25, 0.625, 0.5, 0.375, 0.5, 0.375, 0.5, 0.625, 0.5, 0.625, 0.75, 0.375, 0.75, 0.375, 0.75, 0.625, 0.75, 0.625, 1.0, 0.375, 1.0, 0.125, 0.5, 0.375, 0.5, 0.375, 0.75, 0.125, 0.75, 0.625, 0.5, 0.875, 0.5, 0.875, 0.75, 0.625, 0.75])
me_cube_016.materials.append(mat_woodpillar)
me_cube_016.use_remesh_fix_poles = True
me_cube_016.use_remesh_preserve_attributes = False
me_cube_016.update()
me_plan_002 = bpy.data.meshes.new('Plan.002')
me_plan_002.from_pydata([(-1.0, -1.0, 0.0), (1.0, -1.0, 0.0), (-1.0, 1.0, 0.0), (1.0, 1.0, 0.0)], [], [(0, 1, 3, 2)])
_uv = me_plan_002.uv_layers.new(name='CarteUV')
_uv.uv.foreach_set('vector', [-9.043, -9.043, 10.04, -9.043, 10.04, 10.04, -9.043, 10.04])
me_plan_002.use_remesh_fix_poles = True
me_plan_002.use_remesh_preserve_attributes = False
me_plan_002.update()

# ---- objects
ob_plan = bpy.data.objects.new('Plan', me_plan)
ob_cube = bpy.data.objects.new('Cube', me_cube_001)
ob_cube_001 = bpy.data.objects.new('Cube.001', me_cube_002)
ob_cube_002 = bpy.data.objects.new('Cube.002', me_cube_003)
ob_cube_003 = bpy.data.objects.new('Cube.003', me_cube_004)
ob_cube_004 = bpy.data.objects.new('Cube.004', me_cube_005)
ob_porte = bpy.data.objects.new('Porte', me_cube_006)
ob_cube_006 = bpy.data.objects.new('Cube.006', me_cube_007)
ob_cube_007 = bpy.data.objects.new('Cube.007', me_cube_008)
ob_cube_005 = bpy.data.objects.new('Cube.005', me_cube_010)
ob_cube_008 = bpy.data.objects.new('Cube.008', me_cube_011)
ob_cube_009 = bpy.data.objects.new('Cube.009', me_cube_012)
ob_cube_010 = bpy.data.objects.new('Cube.010', me_cube_013)
ob_cube_011 = bpy.data.objects.new('Cube.011', me_cube_014)
ob_cube_012 = bpy.data.objects.new('Cube.012', me_cube_015)
ob_cube_013 = bpy.data.objects.new('Cube.013', me_cube_016)
ob_plan_001 = bpy.data.objects.new('Plan.001', me_plan_002)

# ---- transforms, parenting, visibility, modifiers, constraints
ob_plan.location = (0.0, 0.0, 0.0)
ob_plan.scale = (50.0, 50.0, 1.0)
ob_cube.location = (-25.0, 30.0, 4.0)
ob_cube.scale = (0.3, 20.0, 4.0)
ob_cube_001.location = (5.0, 0.0, 4.0)
ob_cube_001.scale = (0.3, 10.0, 4.0)
ob_cube_002.location = (-5.0, 0.0, 4.0)
ob_cube_002.scale = (0.3, 10.0, 4.0)
ob_cube_003.location = (14.7, 10.3, 4.0)
ob_cube_003.rotation_euler = (0.0, 0.0, 1.571)
ob_cube_003.scale = (0.3, 10.0, 4.0)
ob_cube_004.location = (-14.7, 10.3, 4.0)
ob_cube_004.rotation_euler = (0.0, 0.0, 1.571)
ob_cube_004.scale = (0.3, 10.0, 4.0)
ob_porte.location = (0.0, -10.0, 4.0)
ob_porte.rotation_euler = (0.0, 0.0, 1.571)
ob_porte.scale = (0.3, 5.3, 4.0)
ob_cube_006.location = (25.0, 30.0, 4.0)
ob_cube_006.scale = (0.3, 20.0, 4.0)
ob_cube_007.location = (0.0, 50.0, 4.0)
ob_cube_007.rotation_euler = (0.0, 0.0, 1.571)
ob_cube_007.scale = (0.3, 25.0, 4.0)
ob_cube_005.location = (0.0, 10.4, 0.3588)
ob_cube_005.rotation_euler = (1.571, 0.0, 0.0)
ob_cube_005.scale = (5.0, 1.5, 0.1)
ob_cube_008.location = (0.0, 9.107, 1.879)
ob_cube_008.scale = (5.0, 1.5, 0.1)
ob_cube_009.location = (4.0, 7.864, 0.8427)
ob_cube_009.scale = (0.2, 0.2, 1.0)
ob_cube_010.location = (-4.0, 7.864, 0.8427)
ob_cube_010.scale = (0.2, 0.2, 1.0)
ob_cube_011.location = (-4.5, 10.4, 5.0)
ob_cube_011.scale = (0.2, 0.2, 3.0)
ob_cube_012.location = (0.0, 10.4, 7.8)
ob_cube_012.rotation_euler = (0.0, 1.571, 0.0)
ob_cube_012.scale = (0.2, 0.2, 5.0)
ob_cube_013.location = (4.5, 10.4, 5.0)
ob_cube_013.scale = (0.2, 0.2, 3.0)
ob_plan_001.location = (0.0, 21.39, 8.0)
ob_plan_001.rotation_euler = (0.0, 3.142, 0.0)
ob_plan_001.scale = (50.0, 31.6, 1.0)

# ---- collection membership
col_collection.objects.link(ob_plan)
col_collection.objects.link(ob_cube)
col_collection.objects.link(ob_cube_001)
col_collection.objects.link(ob_cube_002)
col_collection.objects.link(ob_cube_003)
col_collection.objects.link(ob_cube_004)
col_collection.objects.link(ob_porte)
col_collection.objects.link(ob_cube_006)
col_collection.objects.link(ob_cube_007)
col_collection.objects.link(ob_cube_005)
col_collection.objects.link(ob_cube_008)
col_collection.objects.link(ob_cube_009)
col_collection.objects.link(ob_cube_010)
col_collection.objects.link(ob_cube_011)
col_collection.objects.link(ob_cube_012)
col_collection.objects.link(ob_cube_013)
col_collection.objects.link(ob_plan_001)

# ---- scene / render settings (as saved in the file)
scene.frame_start = 1; scene.frame_end = 250; scene.frame_set(1)
scene.render.engine = 'BLENDER_EEVEE_NEXT'
scene.cycles.sampling_pattern = 'TABULATED_SOBOL'
scene.cycles.use_light_tree = False
scene.view_settings.view_transform = 'Filmic'
bpy.context.view_layer.update()

# ---- added for rendering (the .blend has no active camera and no usable light): camera, sun
cam_auto = bpy.data.cameras.new('AutoCamera')
cam_auto.lens = 50.0
cam_auto.sensor_width = 36.0
cam_auto.clip_end = 2335.73
ob_auto_camera = bpy.data.objects.new('AutoCamera', cam_auto)
scene.collection.objects.link(ob_auto_camera)
ob_auto_camera.location = (133.091, -158.21, 109.902)
ob_auto_camera.rotation_euler = (1.09748, -7.21219e-08, 0.694738)
scene.camera = ob_auto_camera
light_auto_sun = bpy.data.lights.new('AutoSun', 'SUN')
light_auto_sun.energy = 3.0
light_auto_sun.angle = 0.0523599
ob_auto_sun = bpy.data.objects.new('AutoSun', light_auto_sun)
scene.collection.objects.link(ob_auto_sun)
ob_auto_sun.rotation_euler = (0.872665, 0.174533, 0.523599)
bpy.context.view_layer.update()
